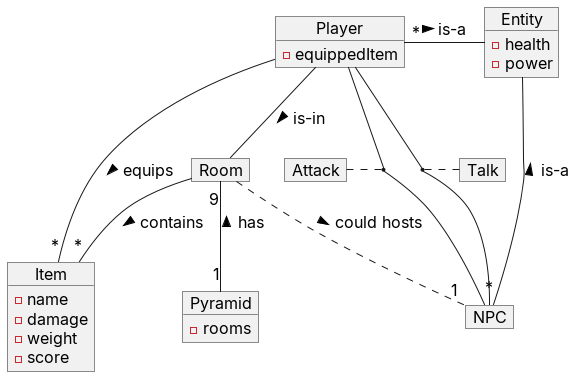

The diagram above was rendered by PlantUML. Its source (embedded in the PNG):
@startuml Domain Model
skinparam DefaultFontName Inter
skinparam DefaultFontSize 16
skinparam DefaultFontStyle bold
skinparam ArrowThickness 1
hide empty members

object "Player" as Main_Character {
  - equippedItem
}
object Entity {
  - health
  - power
}
object Attack
object Talk
object Item {
  - name
  - damage 
  - weight 
  - score
}
object NPC 
object Pyramid {
  - rooms
}
object Room 

Entity -- "*" Main_Character : is-a <
Entity -- "*" NPC : is-a <
Main_Character -- Room : is-in >
Main_Character -- "*" Item : equips >
(Main_Character,NPC) .. Attack
(Main_Character,NPC) .. Talk
Room -- "*" Item : contains >
Room .. "1" NPC : could hosts >
Pyramid "1" -- "9" Room : has >

Main_Character -[hidden]down- Room
Entity -[hidden]left- Main_Character
Pyramid -[hidden]up- Room

@enduml